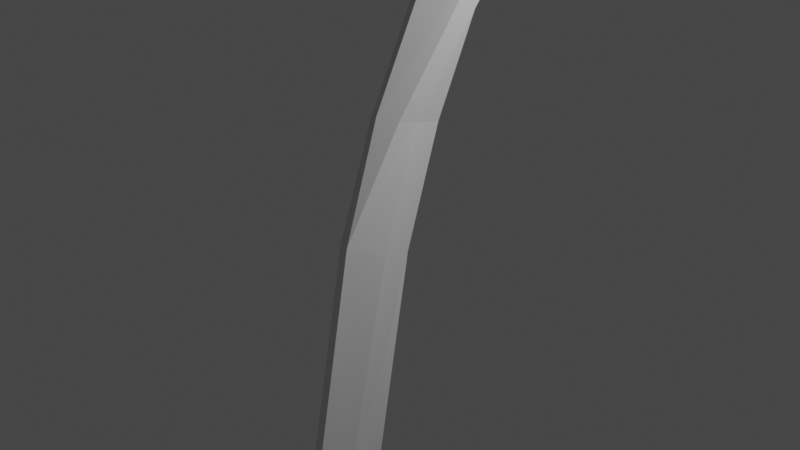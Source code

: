 # Source: rightRadius.blend  (saved by Blender 2.90.8; exported with 4.5.12 LTS)
import bpy
from mathutils import Matrix  # noqa: F401  (used for matrix-valued properties, if any)

bpy.ops.wm.read_factory_settings(use_empty=True)
scene = bpy.context.scene
scene.name = 'Scene'

# ---- collections
col_collection = bpy.data.collections.new('Collection'); scene.collection.children.link(col_collection)

# ---- materials (node trees are filled in below, after node groups)
mat_default_obj = bpy.data.materials.new('Default OBJ')
mat_default_obj.use_transparent_shadow = False

# ---- material node trees
mat_default_obj.use_nodes = True; mat_default_obj.node_tree.nodes.clear()
_N = mat_default_obj.node_tree.nodes; _L = mat_default_obj.node_tree.links
n0 = _N.new('ShaderNodeBsdfPrincipled'); n0.name = 'Principled BSDF'; n0.location = (10, 300)
n0.distribution = 'GGX'
n0.subsurface_method = 'BURLEY'
n0.inputs[3].default_value = 1.45
n0.inputs[27].default_value = (0.0, 0.0, 0.0, 1.0)
n0.inputs[28].default_value = 1.0
n1 = _N.new('ShaderNodeOutputMaterial'); n1.name = 'Material Output'; n1.location = (300, 300)
_L.new(n0.outputs[0], n1.inputs[0])
n1.is_active_output = True

# ---- world
world_world = bpy.data.worlds.new('World'); scene.world = world_world
world_world.use_nodes = True; world_world.node_tree.nodes.clear()
_N = world_world.node_tree.nodes; _L = world_world.node_tree.links
n0 = _N.new('ShaderNodeOutputWorld'); n0.name = 'World Output'; n0.location = (300, 300)
n1 = _N.new('ShaderNodeBackground'); n1.name = 'Background'; n1.location = (10, 300)
n1.inputs[0].default_value = (0.05088, 0.05088, 0.05088, 1.0)
_L.new(n1.outputs[0], n0.inputs[0])
n0.is_active_output = True
world_world.color = (0.05088, 0.05088, 0.05088)
world_world.use_sun_shadow = False
world_world.sun_shadow_jitter_overblur = 0.0

# ---- cameras
cam_camera = bpy.data.cameras.new('Camera')
cam_camera.clip_end = 100.0
cam_camera.ortho_scale = 7.314

# ---- lights
light_light = bpy.data.lights.new('Light', 'POINT')
light_light.transmission_factor = 0.0
light_light.energy = 1000.0
light_light.shadow_soft_size = 0.1
light_light.shadow_maximum_resolution = 0.006
light_light.use_absolute_resolution = True

# ---- meshes
me_mainskeleton = bpy.data.meshes.new('mainSkeleton')
me_mainskeleton.from_pydata([(-0.04223, 3.323, -1.408), (-0.1833, 3.402, -1.236), (-0.1109, 4.029, -1.619), (0.1779, 3.918, -1.601), (0.08549, 3.207, -0.6656), (0.08073, 3.561, -0.8249), (-0.2207, 3.162, -0.9018), (-0.2512, 2.724, -0.6853), (-0.3639, 4.309, -1.128), (-0.2274, 4.047, -1.164), (-0.02556, 4.267, -0.9169), (-0.02749, 4.495, -1.028), (0.09715, -2.642, 1.256), (0.3004, -2.641, 0.9965), (-0.06064, -0.1335, 0.6512), (-0.2603, -0.1985, 0.5646), (-0.193, 0.932, -0.2307), (-0.1788, -0.2526, 0.3149), (-0.2797, 1.026, 0.1232), (0.009991, -3.96, 0.5501), (-0.09875, -3.527, 0.8914), (-0.04364, -2.716, 0.7172), (-0.1859, 3.507, -1.01), (0.05408, 0.9447, -0.4877), (-0.2032, 2.63, -0.9197), (0.1908, -4.269, 1.693), (0.4265, -4.231, 1.688), (0.285, -3.789, 1.576), (0.4735, 4.266, -1.627), (0.3453, 4.376, -1.572), (0.4183, 4.454, -1.389), (0.5861, 3.137, -1.082), (0.527, 3.416, -1.131), (0.6231, 3.291, -0.9289), (0.6905, 3.072, -0.8909), (-0.1412, -4.506, 1.324), (0.1842, -4.755, 1.484), (0.1026, -4.683, 1.552), (0.4712, -4.834, 1.675), (0.3823, -4.79, 1.814), (0.3563, -4.892, 1.719), (-0.2834, 4.066, -1.442), (0.7295, -4.41, 1.283), (0.7097, -4.36, 1.496), (-0.2195, -3.953, 1.186), (-0.126, -4.44, 0.7298), (0.4576, 2.622, -0.5919), (0.5, 2.535, -0.7838), (0.5648, 3.128, -0.7352), (0.467, -4.563, 1.734), (0.6948, -4.562, 1.197), (0.04026, -4.729, 1.095), (0.5365, 4.126, -1.335), (0.2701, 4.066, -0.9929), (0.4144, 3.987, -1.276), (0.3514, -3.904, 0.5071), (0.5608, -4.382, 0.4651), (-0.05234, -4.3, 0.5197), (-0.1332, 4.338, -1.793), (-0.1606, 4.206, -1.771), (-0.3887, 4.227, -1.507), (0.1971, -0.2285, 0.3713), (0.129, -1.347, 0.2902), (0.1081, -0.3364, -0.02025), (0.1748, 3.309, -1.416), (0.307, 3.564, -1.351), (0.7948, -4.618, 0.7142), (-0.03669, -4.448, 1.446), (0.1719, 1.07, -0.06262), (0.4509, 3.507, -0.854), (-0.00119, 4.076, -1.0), (0.1274, -3.886, 1.534), (0.2299, -3.412, 1.441), (0.09286, -4.665, 0.6506), (0.6633, -4.639, 0.5141), (0.4024, 4.046, -1.569), (0.4021, 3.105, -1.218), (-0.123, -3.503, 1.243), (-0.06618, -3.959, 1.404), (0.2785, -3.541, 0.5186), (-0.3244, 4.487, -1.181), (-0.3159, 4.379, -1.54), (0.2253, 4.237, -1.792), (0.1931, 4.045, -1.703), (0.1772, 4.363, -1.665), (0.01846, 4.376, -1.673), (0.1521, -2.73, 0.4381), (0.1556, 2.498, -1.081), (0.5825, 4.311, -1.355), (0.605, -4.631, 1.403), (-0.09435, 1.133, 0.2113), (0.02346, 2.821, -0.4966), (0.334, 3.922, -1.496), (0.178, 3.092, -1.407), (0.2719, -4.788, 1.791), (0.2699, -4.862, 1.671), (-0.1852, 3.07, -1.127), (0.4567, -3.771, 1.198), (0.05465, -3.425, 1.403), (-0.1322, -2.686, 0.9489), (0.6129, -4.453, 1.683), (0.591, -4.162, 1.692), (0.3175, 4.472, -1.055), (0.3959, -3.414, 1.122), (-0.1247, -2.68, 1.15), (0.3215, 4.259, -0.969), (0.1234, 1.112, 0.1148)], [], [(30, 28, 29), (65, 93, 64), (102, 88, 30), (11, 102, 30), (0, 1, 2, 3), (4, 5, 6, 7), (8, 9, 10, 11), (12, 13, 14, 15), (16, 17, 18, 7), (19, 20, 21), (1, 22, 9), (23, 16, 24), (25, 26, 27), (31, 32, 33), (33, 34, 31), (35, 36, 37), (38, 39, 40), (1, 41, 2), (42, 27, 43), (44, 19, 45), (46, 47, 48), (39, 49, 25), (50, 36, 51), (52, 53, 54), (55, 56, 57), (19, 55, 57), (58, 59, 60), (61, 13, 62), (61, 62, 63), (64, 3, 65), (56, 42, 66), (35, 37, 67), (14, 61, 68), (5, 69, 53), (53, 70, 5), (71, 27, 72), (51, 73, 74), (54, 75, 52), (50, 51, 66), (9, 8, 60), (60, 41, 9), (31, 47, 76), (77, 44, 78), (19, 79, 55), (67, 37, 71), (71, 78, 67), (63, 23, 68), (68, 61, 63), (60, 8, 80), (60, 80, 81), (82, 28, 75), (75, 83, 82), (11, 84, 85), (85, 80, 11), (74, 73, 57), (81, 85, 58), (65, 53, 32), (13, 12, 72), (63, 62, 86), (21, 86, 19), (9, 41, 1), (23, 24, 87), (27, 71, 25), (88, 28, 30), (38, 89, 49), (49, 39, 38), (2, 59, 83), (3, 2, 83), (7, 18, 90), (7, 90, 91), (92, 54, 65), (45, 57, 73), (76, 47, 87), (76, 87, 93), (5, 22, 6), (25, 94, 39), (37, 36, 95), (52, 75, 28), (52, 28, 88), (3, 83, 75), (92, 3, 75), (6, 22, 1), (96, 6, 1), (16, 23, 63), (16, 63, 17), (97, 42, 56), (56, 55, 97), (74, 56, 66), (25, 37, 94), (45, 73, 51), (31, 34, 47), (14, 90, 18), (14, 18, 15), (74, 66, 51), (54, 92, 75), (12, 98, 72), (10, 9, 70), (15, 17, 99), (13, 61, 14), (100, 43, 101), (71, 98, 77), (77, 78, 71), (13, 86, 62), (60, 59, 2), (60, 2, 41), (85, 81, 80), (29, 28, 82), (82, 84, 29), (25, 49, 26), (53, 69, 32), (97, 55, 79), (103, 97, 79), (43, 27, 101), (54, 53, 65), (12, 15, 104), (59, 82, 83), (100, 49, 89), (40, 95, 36), (101, 26, 49), (46, 48, 91), (72, 27, 97), (97, 103, 72), (25, 71, 37), (1, 0, 96), (87, 68, 23), (95, 94, 37), (52, 105, 53), (33, 69, 48), (48, 34, 33), (78, 44, 35), (78, 35, 67), (40, 39, 94), (0, 64, 93), (17, 63, 21), (19, 86, 79), (44, 20, 19), (93, 96, 0), (94, 95, 40), (12, 77, 98), (88, 102, 105), (70, 53, 105), (24, 7, 6), (24, 6, 96), (15, 99, 104), (101, 27, 26), (20, 44, 99), (99, 21, 20), (48, 4, 91), (84, 58, 85), (36, 38, 40), (89, 50, 100), (17, 15, 18), (96, 93, 87), (87, 24, 96), (99, 44, 77), (77, 104, 99), (45, 19, 57), (35, 44, 45), (0, 3, 64), (46, 91, 90), (106, 46, 90), (36, 35, 51), (69, 33, 32), (38, 36, 89), (101, 49, 100), (22, 5, 70), (22, 70, 9), (42, 97, 27), (42, 50, 66), (65, 76, 93), (87, 47, 68), (45, 51, 35), (43, 50, 42), (4, 48, 69), (4, 69, 5), (60, 81, 58), (24, 16, 7), (3, 92, 65), (99, 17, 21), (74, 57, 56), (68, 106, 14), (4, 7, 91), (98, 71, 72), (12, 104, 77), (105, 52, 88), (70, 105, 10), (82, 59, 58), (46, 106, 68), (68, 47, 46), (103, 79, 86), (86, 13, 103), (63, 86, 21), (106, 90, 14), (76, 65, 32), (76, 32, 31), (84, 82, 58), (36, 50, 89), (11, 10, 105), (105, 102, 11), (11, 80, 8), (34, 48, 47), (103, 13, 72), (100, 50, 43), (29, 11, 30), (11, 29, 84)])
me_mainskeleton.materials.append(mat_default_obj)
me_mainskeleton.use_remesh_fix_poles = True
me_mainskeleton.use_remesh_preserve_attributes = False
me_mainskeleton.use_mirror_vertex_groups = False
me_mainskeleton.update()

# ---- objects
ob_light = bpy.data.objects.new('Light', light_light)
ob_camera = bpy.data.objects.new('Camera', cam_camera)
ob_mainskeleton = bpy.data.objects.new('mainSkeleton', me_mainskeleton)

# ---- transforms, parenting, visibility, modifiers, constraints
ob_light.location = (4.076, 1.005, 5.904)
ob_light.rotation_euler = (0.6503, 0.05522, 1.866)
ob_light.lock_rotations_4d = False
ob_light.empty_display_type = 'ARROWS'
ob_light.color = (0.0, 0.0, 0.0, 0.0)
ob_light.lineart.crease_threshold = 0.0
ob_camera.location = (7.359, -6.926, 4.958)
ob_camera.rotation_euler = (1.109, 0.0, 0.8149)
ob_camera.lock_rotations_4d = False
ob_camera.empty_display_type = 'ARROWS'
ob_camera.color = (0.0, 0.0, 0.0, 0.0)
ob_camera.display_type = 'WIRE'
ob_camera.lineart.crease_threshold = 0.0
ob_mainskeleton.location = (0.0, 0.0, 0.0)
ob_mainskeleton.rotation_euler = (1.571, -0.0, 0.0)
ob_mainskeleton.lineart.crease_threshold = 0.0

# ---- collection membership
col_collection.objects.link(ob_light)
col_collection.objects.link(ob_camera)
col_collection.objects.link(ob_mainskeleton)

# ---- scene / render settings (as saved in the file)
scene.camera = ob_camera
scene.frame_start = 1; scene.frame_end = 250; scene.frame_set(1)
scene.render.engine = 'BLENDER_EEVEE_NEXT'
scene.cycles.use_denoising = False
scene.cycles.samples = 128
scene.cycles.sampling_pattern = 'TABULATED_SOBOL'
scene.cycles.use_adaptive_sampling = False
scene.cycles.use_light_tree = False
scene.view_settings.view_transform = 'Filmic'
bpy.context.view_layer.update()
